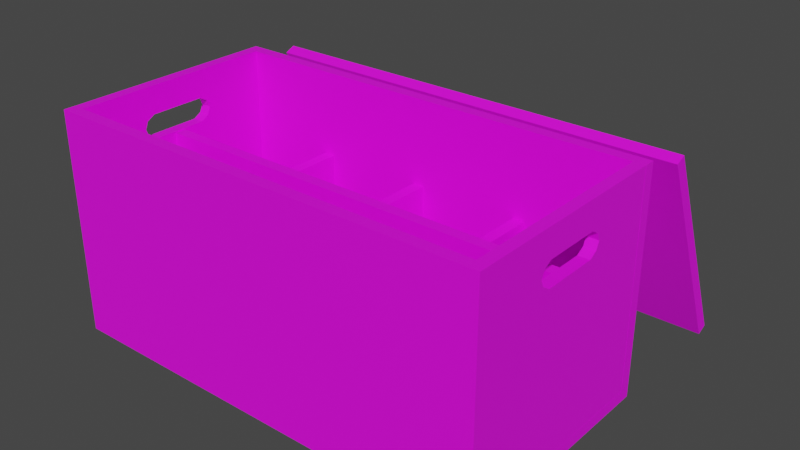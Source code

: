 # Source: caja_de_madera.blend  (saved by Blender 4.4.30; exported with 4.5.12 LTS)
import bpy
from mathutils import Matrix  # noqa: F401  (used for matrix-valued properties, if any)

bpy.ops.wm.read_factory_settings(use_empty=True)
scene = bpy.context.scene
scene.name = 'Scene'

# ---- collections
col_collection = bpy.data.collections.new('Collection'); scene.collection.children.link(col_collection)

# ---- images (referenced by path relative to the original .blend; pixels are not part of the script)
import os
ASSET_DIR = os.environ.get("B2B_ASSET_DIR", "")  # directory of the original .blend (textures are referenced by path, not embedded)
HERE = os.path.dirname(os.path.abspath(__file__))  # packed textures are extracted next to this script under _unpacked/

def load_image(name, relpath, width, height, colorspace="sRGB"):
    """Load a texture the original file referenced (path relative to the .blend, or extracted next to this script)."""
    p = next((c for c in (os.path.join(HERE, relpath), os.path.join(ASSET_DIR, relpath)) if relpath and os.path.exists(c)), "")
    if p:
        img = bpy.data.images.load(p, check_existing=True)
        img.name = name
    else:  # same state as the original file: an image datablock whose file is absent (Cycles renders it pink)
        img = bpy.data.images.new(name, width, height)
        img.source = "FILE"
        img.filepath = "//" + (relpath or name)
    img.colorspace_settings.name = colorspace
    return img
img_textura_madera_laterales_png = load_image('textura madera laterales.png', 'Texturas caja madera/textura madera laterales.png', 1024, 1024, 'sRGB')
img_textura_madera_frontal_png = load_image('textura madera frontal.png', 'Texturas caja madera/textura madera frontal.png', 1024, 1024, 'sRGB')

# ---- materials (node trees are filled in below, after node groups)
mat_material_004 = bpy.data.materials.new('Material.004')
mat_material_002 = bpy.data.materials.new('Material.002')
mat_material_003 = bpy.data.materials.new('Material.003')
mat_material_005 = bpy.data.materials.new('Material.005')

# ---- material node trees
mat_material_004.use_nodes = True; mat_material_004.node_tree.nodes.clear()
_N = mat_material_004.node_tree.nodes; _L = mat_material_004.node_tree.links
n0 = _N.new('ShaderNodeBsdfPrincipled'); n0.name = 'Principled BSDF'; n0.location = (10, 300)
n1 = _N.new('ShaderNodeOutputMaterial'); n1.name = 'Material Output'; n1.location = (300, 300)
n2 = _N.new('ShaderNodeTexImage'); n2.name = 'Image Texture'; n2.location = (-270, 260)
n2.image = img_textura_madera_laterales_png
n2.interpolation = 'Closest'
n3 = _N.new('ShaderNodeMapping'); n3.name = 'Mapping'; n3.location = (-450, 260)
n4 = _N.new('ShaderNodeTexCoord'); n4.name = 'Texture Coordinate'; n4.location = (-630, 260)
_L.new(n0.outputs[0], n1.inputs[0])
_L.new(n2.outputs[0], n0.inputs[0])
_L.new(n3.outputs[0], n2.inputs[0])
_L.new(n4.outputs[2], n3.inputs[0])
n1.is_active_output = True
mat_material_002.use_nodes = True; mat_material_002.node_tree.nodes.clear()
_N = mat_material_002.node_tree.nodes; _L = mat_material_002.node_tree.links
n0 = _N.new('ShaderNodeBsdfPrincipled'); n0.name = 'Principled BSDF'; n0.location = (10, 300)
n1 = _N.new('ShaderNodeOutputMaterial'); n1.name = 'Material Output'; n1.location = (300, 300)
n2 = _N.new('ShaderNodeTexImage'); n2.name = 'Image Texture'; n2.location = (-270, 260)
n2.image = img_textura_madera_laterales_png
n2.interpolation = 'Closest'
n3 = _N.new('ShaderNodeMapping'); n3.name = 'Mapping'; n3.location = (-450, 260)
n4 = _N.new('ShaderNodeTexCoord'); n4.name = 'Texture Coordinate'; n4.location = (-630, 260)
_L.new(n0.outputs[0], n1.inputs[0])
_L.new(n2.outputs[0], n0.inputs[0])
_L.new(n3.outputs[0], n2.inputs[0])
_L.new(n4.outputs[2], n3.inputs[0])
n1.is_active_output = True
mat_material_003.use_nodes = True; mat_material_003.node_tree.nodes.clear()
_N = mat_material_003.node_tree.nodes; _L = mat_material_003.node_tree.links
n0 = _N.new('ShaderNodeBsdfPrincipled'); n0.name = 'Principled BSDF'; n0.location = (10, 300)
n1 = _N.new('ShaderNodeOutputMaterial'); n1.name = 'Material Output'; n1.location = (300, 300)
n2 = _N.new('ShaderNodeTexImage'); n2.name = 'Image Texture'; n2.location = (-270, 260)
n2.image = img_textura_madera_frontal_png
n2.interpolation = 'Closest'
n3 = _N.new('ShaderNodeMapping'); n3.name = 'Mapping'; n3.location = (-450, 260)
n4 = _N.new('ShaderNodeTexCoord'); n4.name = 'Texture Coordinate'; n4.location = (-630, 260)
_L.new(n0.outputs[0], n1.inputs[0])
_L.new(n2.outputs[0], n0.inputs[0])
_L.new(n3.outputs[0], n2.inputs[0])
_L.new(n4.outputs[2], n3.inputs[0])
n1.is_active_output = True
mat_material_005.use_nodes = True; mat_material_005.node_tree.nodes.clear()
_N = mat_material_005.node_tree.nodes; _L = mat_material_005.node_tree.links
n0 = _N.new('ShaderNodeBsdfPrincipled'); n0.name = 'Principled BSDF'; n0.location = (10, 300)
n1 = _N.new('ShaderNodeOutputMaterial'); n1.name = 'Material Output'; n1.location = (300, 300)
n2 = _N.new('ShaderNodeTexImage'); n2.name = 'Image Texture'; n2.location = (-270, 260)
n2.image = img_textura_madera_laterales_png
n2.interpolation = 'Closest'
n3 = _N.new('ShaderNodeMapping'); n3.name = 'Mapping'; n3.location = (-450, 260)
n4 = _N.new('ShaderNodeTexCoord'); n4.name = 'Texture Coordinate'; n4.location = (-630, 260)
_L.new(n0.outputs[0], n1.inputs[0])
_L.new(n2.outputs[0], n0.inputs[0])
_L.new(n3.outputs[0], n2.inputs[0])
_L.new(n4.outputs[2], n3.inputs[0])
n1.is_active_output = True

# ---- world
world_world = bpy.data.worlds.new('World'); scene.world = world_world
world_world.use_nodes = True; world_world.node_tree.nodes.clear()
_N = world_world.node_tree.nodes; _L = world_world.node_tree.links
n0 = _N.new('ShaderNodeOutputWorld'); n0.name = 'World Output'; n0.location = (300, 300)
n1 = _N.new('ShaderNodeBackground'); n1.name = 'Background'; n1.location = (10, 300)
n1.inputs[0].default_value = (0.05088, 0.05088, 0.05088, 1.0)
_L.new(n1.outputs[0], n0.inputs[0])
n0.is_active_output = True
world_world.color = (0.05088, 0.05088, 0.05088)
world_world.use_sun_shadow = False
world_world.sun_shadow_jitter_overblur = 0.0

# ---- meshes
me_cube_002 = bpy.data.meshes.new('Cube.002')
me_cube_002.from_pydata([(-1.0, -1.0, -1.0), (-1.0, -1.0, 1.0), (-1.0, 1.0, -1.0), (-1.0, 1.0, 1.0), (1.0, -1.0, -1.0), (1.0, -1.0, 1.0), (1.0, 1.0, -1.0), (1.0, 1.0, 1.0)], [], [(0, 1, 3, 2), (2, 3, 7, 6), (6, 7, 5, 4), (4, 5, 1, 0), (2, 6, 4, 0), (7, 3, 1, 5)])
_uv = me_cube_002.uv_layers.new(name='UVMap')
_uv.uv.foreach_set('vector', [0.001301, 0.0, 0.001301, 1.0, 0.9987, 1.0, 0.9987, 0.0, 0.001301, 0.0, 0.001301, 1.0, 0.9987, 1.0, 0.9987, 0.0, 0.9987, 0.0, 0.9987, 1.0, 0.001301, 1.0, 0.001301, 0.0, 0.9987, 0.0, 0.9987, 1.0, 0.001301, 1.0, 0.001301, 0.0, 0.001301, 1.0, 0.9987, 1.0, 0.9987, 0.0, 0.001301, 0.0, 0.9987, 1.0, 0.001301, 1.0, 0.001301, 0.0, 0.9987, 0.0])
me_cube_002.materials.append(mat_material_004)
me_cube_002.update()
me_cube_006 = bpy.data.meshes.new('Cube.006')
me_cube_006.from_pydata([(-1.0, -1.0, -1.0), (-1.0, -1.0, 1.0), (-1.0, 1.0, -1.0), (-1.0, 1.0, 1.0), (1.0, -1.0, -1.0), (1.0, -1.0, 1.0), (1.0, 1.0, -1.0), (1.0, 1.0, 1.0), (-1.0, -1.0, 39.21), (-1.0, -1.0, 37.21), (-1.0, 1.0, 39.21), (-1.0, 1.0, 37.21), (1.0, -1.0, 39.21), (1.0, -1.0, 37.21), (1.0, 1.0, 39.21), (1.0, 1.0, 37.21)], [], [(0, 1, 3, 2), (2, 3, 7, 6), (6, 7, 5, 4), (4, 5, 1, 0), (2, 6, 4, 0), (7, 3, 1, 5), (8, 10, 11, 9), (10, 14, 15, 11), (14, 12, 13, 15), (12, 8, 9, 13), (10, 8, 12, 14), (15, 13, 9, 11)])
_uv = me_cube_006.uv_layers.new(name='UVMap')
_uv.uv.foreach_set('vector', [0.375, 0.0, 0.625, 0.0, 0.625, 0.25, 0.375, 0.25, 0.375, 0.25, 0.625, 0.25, 0.625, 0.5, 0.375, 0.5, 0.375, 0.5, 0.625, 0.5, 0.625, 0.75, 0.375, 0.75, 0.375, 0.75, 0.625, 0.75, 0.625, 1.0, 0.375, 1.0, 0.9984, 1.0, 0.00158, 1.0, 0.00158, 0.0, 0.9984, 0.0, 0.625, 0.5, 0.875, 0.5, 0.875, 0.75, 0.625, 0.75, 0.375, 0.0, 0.375, 0.25, 0.625, 0.25, 0.625, 0.0, 0.375, 0.25, 0.375, 0.5, 0.625, 0.5, 0.625, 0.25, 0.375, 0.5, 0.375, 0.75, 0.625, 0.75, 0.625, 0.5, 0.375, 0.75, 0.375, 1.0, 0.625, 1.0, 0.625, 0.75, 0.9984, 1.0, 0.9984, 0.0, 0.00158, 0.0, 0.00158, 1.0, 0.625, 0.5, 0.625, 0.75, 0.875, 0.75, 0.875, 0.5])
me_cube_006.materials.append(mat_material_002)
me_cube_006.update()
me_cube_007 = bpy.data.meshes.new('Cube.007')
me_cube_007.from_pydata([(-1.0, -1.0, -1.0), (-1.0, -1.0, 1.0), (-1.0, 1.0, -1.0), (-1.0, 1.0, 1.0), (1.0, -1.0, -1.0), (1.0, -1.0, 1.0), (1.0, 1.0, -1.0), (1.0, 1.0, 1.0), (-0.379, -0.626, -1.0), (-0.2709, -0.7395, -1.0), (-0.3491, -0.6961, -1.0), (-0.3491, -0.5558, -1.0), (-0.2709, -0.5124, -1.0), (0.2709, -0.7395, -1.0), (0.2709, -0.5124, -1.0), (0.379, -0.626, -1.0), (0.3491, -0.6961, -1.0), (0.3491, -0.5558, -1.0), (-0.3491, -0.6961, 1.0), (-0.379, -0.626, 1.0), (-0.2709, -0.7395, 1.0), (-0.2709, -0.5124, 1.0), (-0.3491, -0.5558, 1.0), (0.2709, -0.7395, 1.0), (0.2709, -0.5124, 1.0), (0.379, -0.626, 1.0), (0.3491, -0.5558, 1.0), (0.3491, -0.6961, 1.0), (-1.0, -1.0, 77.41), (-1.0, -1.0, 75.41), (-1.0, 1.0, 77.41), (-1.0, 1.0, 75.41), (1.0, -1.0, 77.41), (1.0, -1.0, 75.41), (1.0, 1.0, 77.41), (1.0, 1.0, 75.41), (-0.379, -0.626, 77.41), (-0.2709, -0.7395, 77.41), (-0.3491, -0.6961, 77.41), (-0.3491, -0.5558, 77.41), (-0.2709, -0.5124, 77.41), (0.2709, -0.7395, 77.41), (0.2709, -0.5124, 77.41), (0.379, -0.626, 77.41), (0.3491, -0.6961, 77.41), (0.3491, -0.5558, 77.41), (-0.3491, -0.6961, 75.41), (-0.379, -0.626, 75.41), (-0.2709, -0.7395, 75.41), (-0.2709, -0.5124, 75.41), (-0.3491, -0.5558, 75.41), (0.2709, -0.7395, 75.41), (0.2709, -0.5124, 75.41), (0.379, -0.626, 75.41), (0.3491, -0.5558, 75.41), (0.3491, -0.6961, 75.41)], [], [(0, 1, 3, 2), (2, 3, 7, 6), (6, 7, 5, 4), (4, 5, 1, 0), (10, 0, 2, 6, 4, 16, 15, 17, 14, 12, 11, 8), (4, 0, 10, 9, 13, 16), (18, 1, 5, 27, 23, 20), (5, 7, 3, 1, 18, 19, 22, 21, 24, 26, 25, 27), (15, 16, 27, 25), (16, 13, 23, 27), (13, 9, 20, 23), (9, 10, 18, 20), (18, 10, 8, 19), (19, 8, 11, 22), (22, 11, 12, 21), (21, 12, 14, 24), (24, 14, 17, 26), (17, 15, 25, 26), (28, 30, 31, 29), (30, 34, 35, 31), (34, 32, 33, 35), (32, 28, 29, 33), (38, 36, 39, 40, 42, 45, 43, 44, 32, 34, 30, 28), (32, 44, 41, 37, 38, 28), (46, 48, 51, 55, 33, 29), (33, 55, 53, 54, 52, 49, 50, 47, 46, 29, 31, 35), (43, 53, 55, 44), (44, 55, 51, 41), (41, 51, 48, 37), (37, 48, 46, 38), (46, 47, 36, 38), (47, 50, 39, 36), (50, 49, 40, 39), (49, 52, 42, 40), (52, 54, 45, 42), (45, 54, 53, 43)])
me_cube_007.polygons.foreach_set('material_index', [0, 0, 0, 0, 0, 0, 0, 0, 24264, 24264, 24264, 24264, 24264, 24264, 24264, 24264, 24264, 24264, 0, 0, 0, 0, 0, 0, 0, 0, 24264, 24264, 24264, 24264, 24264, 24264, 24264, 24264, 24264, 24264])
_uv = me_cube_007.uv_layers.new(name='UVMap')
_uv.uv.foreach_set('vector', [0.375, 0.0, 0.625, 0.0, 0.625, 0.25, 0.375, 0.25, 0.375, 0.25, 0.625, 0.25, 0.625, 0.5, 0.375, 0.5, 0.375, 0.5, 0.625, 0.5, 0.625, 0.75, 0.375, 0.75, 0.375, 0.75, 0.625, 0.75, 0.625, 1.0, 0.375, 1.0, 0.3222, 0.8603, -0.003671, 1.012, -0.003671, 0.01105, 0.9978, 0.01105, 0.9978, 1.012, 0.6719, 0.8603, 0.6868, 0.8252, 0.6719, 0.7901, 0.6327, 0.7684, 0.3614, 0.7684, 0.3222, 0.7901, 0.3073, 0.8252, 0.375, 0.75, 0.125, 0.75, 0.2064, 0.712, 0.2161, 0.7174, 0.2839, 0.7174, 0.2936, 0.712, 0.7936, 0.712, 0.875, 0.75, 0.625, 0.75, 0.7064, 0.712, 0.7161, 0.7174, 0.7839, 0.7174, 0.342, 0.9493, 0.342, 0.6993, 0.592, 0.6993, 0.592, 0.9493, 0.5107, 0.9113, 0.5144, 0.9025, 0.5107, 0.8937, 0.5009, 0.8883, 0.4332, 0.8883, 0.4234, 0.8937, 0.4197, 0.9025, 0.4234, 0.9113, 1.0, 0.5044, 0.9, 0.5044, 0.9, 0.517, 1.0, 0.517, 0.9, 0.5044, 0.8, 0.5044, 0.8, 0.517, 0.9, 0.517, 0.8, 0.5044, 0.8, 0.5044, 0.8, 0.517, 0.8, 0.517, 0.7, 0.5044, 0.6, 0.5044, 0.6, 0.517, 0.7, 0.517, 0.583, 0.8068, 0.583, 0.7943, 0.483, 0.7943, 0.483, 0.8068, 0.483, 0.8068, 0.483, 0.7943, 0.383, 0.7943, 0.383, 0.8068, 0.383, 0.8068, 0.383, 0.7943, 0.283, 0.7943, 0.283, 0.8068, 0.3, 0.517, 0.3, 0.5044, 0.3, 0.5044, 0.3, 0.517, 0.2, 0.517, 0.2, 0.5044, 0.1, 0.5044, 0.1, 0.517, 0.1, 0.5044, -7.451e-08, 0.5044, -7.451e-08, 0.517, 0.1, 0.517, 0.375, 0.0, 0.375, 0.25, 0.625, 0.25, 0.625, 0.0, 0.375, 0.25, 0.375, 0.5, 0.625, 0.5, 0.625, 0.25, 0.375, 0.5, 0.375, 0.75, 0.625, 0.75, 0.625, 0.5, 0.375, 0.75, 0.375, 1.0, 0.625, 1.0, 0.625, 0.75, 0.6719, 0.8603, 0.6868, 0.8252, 0.6719, 0.7901, 0.6327, 0.7684, 0.3614, 0.7684, 0.3222, 0.7901, 0.3073, 0.8252, 0.3222, 0.8603, -0.003671, 1.012, -0.003671, 0.01105, 0.9978, 0.01105, 0.9978, 1.012, 0.375, 0.75, 0.2936, 0.712, 0.2839, 0.7174, 0.2161, 0.7174, 0.2064, 0.712, 0.125, 0.75, 0.7936, 0.712, 0.7839, 0.7174, 0.7161, 0.7174, 0.7064, 0.712, 0.625, 0.75, 0.875, 0.75, 0.3675, 0.938, 0.4489, 0.9, 0.4451, 0.8912, 0.4489, 0.8824, 0.4586, 0.877, 0.5264, 0.877, 0.5361, 0.8824, 0.5399, 0.8912, 0.5361, 0.9, 0.6175, 0.938, 0.6175, 0.688, 0.3675, 0.688, 1.0, 0.5044, 1.0, 0.517, 0.9, 0.517, 0.9, 0.5044, 0.9, 0.5044, 0.9, 0.517, 0.8, 0.517, 0.8, 0.5044, 0.8, 0.5044, 0.8, 0.517, 0.8, 0.517, 0.8, 0.5044, 0.7028, 0.7694, 0.7028, 0.7819, 0.6028, 0.7819, 0.6028, 0.7694, 0.6028, 0.7819, 0.5028, 0.7819, 0.5028, 0.7694, 0.6028, 0.7694, 0.5028, 0.7819, 0.4028, 0.7819, 0.4028, 0.7694, 0.5028, 0.7694, 0.4028, 0.7819, 0.3028, 0.7819, 0.3028, 0.7694, 0.4028, 0.7694, 0.3, 0.517, 0.3, 0.517, 0.3, 0.5044, 0.3, 0.5044, 0.2, 0.517, 0.1, 0.517, 0.1, 0.5044, 0.2, 0.5044, 0.1, 0.5044, 0.1, 0.517, -7.451e-08, 0.517, -7.451e-08, 0.5044])
me_cube_007.materials.append(mat_material_003)
me_cube_007.update()
me_cube_009 = bpy.data.meshes.new('Cube.009')
me_cube_009.from_pydata([(-1.0, -1.0, -1.0), (-1.0, -1.0, 1.0), (-1.0, 1.0, -1.0), (-1.0, 1.0, 1.0), (1.0, -1.0, -1.0), (1.0, -1.0, 1.0), (1.0, 1.0, -1.0), (1.0, 1.0, 1.0)], [], [(0, 1, 3, 2), (2, 3, 7, 6), (6, 7, 5, 4), (4, 5, 1, 0), (2, 6, 4, 0), (7, 3, 1, 5)])
_uv = me_cube_009.uv_layers.new(name='UVMap')
_uv.uv.foreach_set('vector', [0.375, 0.0, 0.625, 0.0, 0.625, 0.25, 0.375, 0.25, 0.375, 0.25, 0.625, 0.25, 0.625, 0.5, 0.375, 0.5, 0.375, 0.5, 0.625, 0.5, 0.625, 0.75, 0.375, 0.75, 0.375, 0.75, 0.625, 0.75, 0.625, 1.0, 0.375, 1.0, 0.125, 0.5, 0.375, 0.5, 0.375, 0.75, 0.125, 0.75, 0.625, 0.5, 0.875, 0.5, 0.875, 0.75, 0.625, 0.75])
me_cube_009.materials.append(mat_material_004)
me_cube_009.update()
me_cube_012 = bpy.data.meshes.new('Cube.012')
me_cube_012.from_pydata([(-1.0, -1.0, -1.0), (-1.0, -1.0, 1.0), (-1.0, 1.0, -1.0), (-1.0, 1.0, 1.0), (1.0, -1.0, -1.0), (1.0, -1.0, 1.0), (1.0, 1.0, -1.0), (1.0, 1.0, 1.0), (-1.0, -1.0, -20.6), (-1.0, -1.0, -18.6), (-1.0, 1.0, -20.6), (-1.0, 1.0, -18.6), (1.0, -1.0, -20.6), (1.0, -1.0, -18.6), (1.0, 1.0, -20.6), (1.0, 1.0, -18.6), (-1.0, -1.0, -40.2), (-1.0, -1.0, -38.2), (-1.0, 1.0, -40.2), (-1.0, 1.0, -38.2), (1.0, -1.0, -40.2), (1.0, -1.0, -38.2), (1.0, 1.0, -40.2), (1.0, 1.0, -38.2)], [], [(0, 1, 3, 2), (2, 3, 7, 6), (6, 7, 5, 4), (4, 5, 1, 0), (2, 6, 4, 0), (7, 3, 1, 5), (8, 9, 11, 10), (10, 11, 15, 14), (14, 15, 13, 12), (12, 13, 9, 8), (10, 14, 12, 8), (15, 11, 9, 13), (16, 17, 19, 18), (18, 19, 23, 22), (22, 23, 21, 20), (20, 21, 17, 16), (18, 22, 20, 16), (23, 19, 17, 21)])
_uv = me_cube_012.uv_layers.new(name='UVMap')
_uv.uv.foreach_set('vector', [0.002311, 0.0, 0.002311, 1.0, 0.9977, 1.0, 0.9977, 0.0, 0.002311, 0.0, 0.002311, 1.0, 0.9977, 1.0, 0.9977, 0.0, 0.9977, 0.0, 0.9977, 1.0, 0.002311, 1.0, 0.002311, 0.0, 0.9977, 0.0, 0.9977, 1.0, 0.002311, 1.0, 0.002311, 0.0, 0.002311, 1.0, 0.9977, 1.0, 0.9977, 0.0, 0.002311, 0.0, 0.9977, 1.0, 0.002311, 1.0, 0.002311, 0.0, 0.9977, 0.0, 0.002311, 0.0, 0.002311, 1.0, 0.9977, 1.0, 0.9977, 0.0, 0.002311, 0.0, 0.002311, 1.0, 0.9977, 1.0, 0.9977, 0.0, 0.9977, 0.0, 0.9977, 1.0, 0.002311, 1.0, 0.002311, 0.0, 0.9977, 0.0, 0.9977, 1.0, 0.002311, 1.0, 0.002311, 0.0, 0.002311, 1.0, 0.9977, 1.0, 0.9977, 0.0, 0.002311, 0.0, 0.9977, 1.0, 0.002311, 1.0, 0.002311, 0.0, 0.9977, 0.0, 0.002311, 0.0, 0.002311, 1.0, 0.9977, 1.0, 0.9977, 0.0, 0.002311, 0.0, 0.002311, 1.0, 0.9977, 1.0, 0.9977, 0.0, 0.9977, 0.0, 0.9977, 1.0, 0.002311, 1.0, 0.002311, 0.0, 0.9977, 0.0, 0.9977, 1.0, 0.002311, 1.0, 0.002311, 0.0, 0.002311, 1.0, 0.9977, 1.0, 0.9977, 0.0, 0.002311, 0.0, 0.9977, 1.0, 0.002311, 1.0, 0.002311, 0.0, 0.9977, 0.0])
me_cube_012.materials.append(mat_material_005)
me_cube_012.update()
me_cube_014 = bpy.data.meshes.new('Cube.014')
me_cube_014.from_pydata([(-1.0, -1.0, -1.0), (-1.0, -1.0, 1.0), (-1.0, 1.0, -1.0), (-1.0, 1.0, 1.0), (1.0, -1.0, -1.0), (1.0, -1.0, 1.0), (1.0, 1.0, -1.0), (1.0, 1.0, 1.0)], [], [(0, 1, 3, 2), (2, 3, 7, 6), (6, 7, 5, 4), (4, 5, 1, 0), (2, 6, 4, 0), (7, 3, 1, 5)])
_uv = me_cube_014.uv_layers.new(name='UVMap')
_uv.uv.foreach_set('vector', [-0.01141, 0.0, -0.01141, 1.0, 1.011, 1.0, 1.011, 0.0, -0.01141, 0.0, -0.01141, 1.0, 1.011, 1.0, 1.011, 0.0, 1.011, 0.0, 1.011, 1.0, -0.01141, 1.0, -0.01141, 0.0, 1.011, 0.0, 1.011, 1.0, -0.01141, 1.0, -0.01141, 0.0, -0.01141, 1.0, 1.011, 1.0, 1.011, 0.0, -0.01141, 0.0, 1.011, 1.0, -0.01141, 1.0, -0.01141, 0.0, 1.011, 0.0])
me_cube_014.materials.append(mat_material_004)
me_cube_014.update()

# ---- objects
ob_piso_caja_col = bpy.data.objects.new('piso caja-col', me_cube_002)
ob_laterales_caja_col = bpy.data.objects.new('laterales caja-col', me_cube_006)
ob_caja_frontal_col = bpy.data.objects.new('Caja frontal-col', me_cube_007)
ob_separador_medio_col = bpy.data.objects.new('separador medio-col', me_cube_009)
ob_separadores_internos_col = bpy.data.objects.new('separadores internos-col', me_cube_012)
ob_tapa_col = bpy.data.objects.new('tapa-col', me_cube_014)

# ---- transforms, parenting, visibility, modifiers, constraints
ob_piso_caja_col.location = (-0.08881, 0.5338, -0.7464)
ob_piso_caja_col.scale = (1.17, 0.5999, 0.02984)
ob_laterales_caja_col.location = (-0.08881, -0.03624, -0.1592)
ob_laterales_caja_col.rotation_euler = (-1.571, -0.0, 0.0)
ob_laterales_caja_col.scale = (1.17, 0.5574, 0.02984)
ob_caja_frontal_col.location = (1.051, 0.5338, -0.1592)
ob_caja_frontal_col.rotation_euler = (-1.571, -0.0, 1.571)
ob_caja_frontal_col.scale = (0.5402, 0.5574, 0.02984)
ob_separador_medio_col.location = (-0.08881, 0.5338, -0.2984)
ob_separador_medio_col.rotation_euler = (-1.571, -0.0, 0.0)
ob_separador_medio_col.scale = (1.11, 0.4182, 0.02984)
ob_separadores_internos_col.location = (0.4812, 0.5338, -0.3841)
ob_separadores_internos_col.rotation_euler = (-1.571, -0.0, -1.571)
ob_separadores_internos_col.scale = (0.5402, 0.3387, 0.02984)
ob_tapa_col.location = (-0.07842, 1.618, -0.2231)
ob_tapa_col.rotation_euler = (-1.148, -0.0, 0.0)
ob_tapa_col.scale = (1.17, 0.5999, 0.02984)

# ---- collection membership
col_collection.objects.link(ob_piso_caja_col)
col_collection.objects.link(ob_laterales_caja_col)
col_collection.objects.link(ob_caja_frontal_col)
col_collection.objects.link(ob_separador_medio_col)
col_collection.objects.link(ob_separadores_internos_col)
col_collection.objects.link(ob_tapa_col)

# ---- scene / render settings (as saved in the file)
scene.frame_start = 1; scene.frame_end = 250; scene.frame_set(1)
scene.render.engine = 'BLENDER_EEVEE_NEXT'
scene.cycles.sampling_pattern = 'TABULATED_SOBOL'
scene.view_settings.view_transform = 'Filmic'
bpy.context.view_layer.update()

# ---- added for rendering (the .blend has no active camera and no usable light): camera, sun
cam_auto = bpy.data.cameras.new('AutoCamera')
cam_auto.lens = 50.0
cam_auto.sensor_width = 36.0
cam_auto.clip_end = 1000.0
ob_auto_camera = bpy.data.objects.new('AutoCamera', cam_auto)
scene.collection.objects.link(ob_auto_camera)
ob_auto_camera.location = (2.94987, -2.72746, 2.23463)
ob_auto_camera.rotation_euler = (1.09748, -7.21219e-08, 0.694738)
scene.camera = ob_auto_camera
light_auto_sun = bpy.data.lights.new('AutoSun', 'SUN')
light_auto_sun.energy = 3.0
light_auto_sun.angle = 0.0523599
ob_auto_sun = bpy.data.objects.new('AutoSun', light_auto_sun)
scene.collection.objects.link(ob_auto_sun)
ob_auto_sun.rotation_euler = (0.872665, 0.174533, 0.523599)
bpy.context.view_layer.update()
